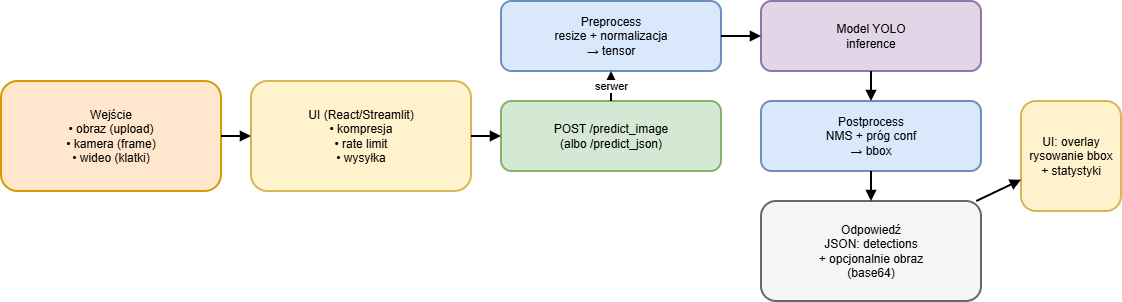

The diagram above was exported from draw.io. Its source (the exported page's mxGraphModel, read from the mxfile embedded in the PNG):
<mxGraphModel dx="1554" dy="815" grid="1" gridSize="10" guides="1" tooltips="1" connect="1" arrows="1" fold="1" page="1" pageScale="1" pageWidth="1169" pageHeight="827" math="0" shadow="0">
  <root>
    <mxCell id="0" />
    <mxCell id="1" parent="0" />
    <mxCell id="2" parent="1" style="rounded=1;whiteSpace=wrap;html=1;align=center;verticalAlign=middle;fontSize=12;strokeWidth=2;fillColor=#FFE6CC;strokeColor=#D79B00;" value="Wejście&#10;• obraz (upload)&#10;• kamera (frame)&#10;• wideo (klatki)" vertex="1">
      <mxGeometry height="110" width="220" x="40" y="170" as="geometry" />
    </mxCell>
    <mxCell id="3" parent="1" style="rounded=1;whiteSpace=wrap;html=1;align=center;verticalAlign=middle;fontSize=12;strokeWidth=2;fillColor=#FFF2CC;strokeColor=#D6B656;" value="UI (React/Streamlit)&#10;• kompresja&#10;• rate limit&#10;• wysyłka" vertex="1">
      <mxGeometry height="110" width="220" x="290" y="170" as="geometry" />
    </mxCell>
    <mxCell id="4" parent="1" style="rounded=1;whiteSpace=wrap;html=1;align=center;verticalAlign=middle;fontSize=12;strokeWidth=2;fillColor=#D5E8D4;strokeColor=#82B366;" value="POST /predict_image&#10;(albo /predict_json)" vertex="1">
      <mxGeometry height="70" width="220" x="540" y="190" as="geometry" />
    </mxCell>
    <mxCell id="5" parent="1" style="rounded=1;whiteSpace=wrap;html=1;align=center;verticalAlign=middle;fontSize=12;strokeWidth=2;fillColor=#DAE8FC;strokeColor=#6C8EBF;" value="Preprocess&#10;resize + normalizacja&#10;→ tensor" vertex="1">
      <mxGeometry height="70" width="220" x="540" y="90" as="geometry" />
    </mxCell>
    <mxCell id="6" parent="1" style="rounded=1;whiteSpace=wrap;html=1;align=center;verticalAlign=middle;fontSize=12;strokeWidth=2;fillColor=#E1D5E7;strokeColor=#9673A6;" value="Model YOLO&#10;inference" vertex="1">
      <mxGeometry height="70" width="220" x="800" y="90" as="geometry" />
    </mxCell>
    <mxCell id="7" parent="1" style="rounded=1;whiteSpace=wrap;html=1;align=center;verticalAlign=middle;fontSize=12;strokeWidth=2;fillColor=#DAE8FC;strokeColor=#6C8EBF;" value="Postprocess&#10;NMS + próg conf&#10;→ bbox" vertex="1">
      <mxGeometry height="70" width="220" x="800" y="190" as="geometry" />
    </mxCell>
    <mxCell id="8" parent="1" style="rounded=1;whiteSpace=wrap;html=1;align=center;verticalAlign=middle;fontSize=12;strokeWidth=2;fillColor=#F5F5F5;strokeColor=#666666;" value="Odpowiedź&#10;JSON: detections&#10;+ opcjonalnie obraz&#10;(base64)" vertex="1">
      <mxGeometry height="100" width="220" x="800" y="290" as="geometry" />
    </mxCell>
    <mxCell id="9" parent="1" style="rounded=1;whiteSpace=wrap;html=1;align=center;verticalAlign=middle;fontSize=12;strokeWidth=2;fillColor=#FFF2CC;strokeColor=#D6B656;" value="UI: overlay&#10;rysowanie bbox&#10;+ statystyki" vertex="1">
      <mxGeometry height="110" width="100" x="1060" y="190" as="geometry" />
    </mxCell>
    <mxCell id="10" edge="1" parent="1" source="2" style="endArrow=block;html=1;strokeWidth=2;rounded=1;" target="3" value="">
      <mxGeometry relative="1" as="geometry" />
    </mxCell>
    <mxCell id="11" edge="1" parent="1" source="3" style="endArrow=block;html=1;strokeWidth=2;rounded=1;" target="4" value="">
      <mxGeometry relative="1" as="geometry" />
    </mxCell>
    <mxCell id="12" edge="1" parent="1" source="4" style="endArrow=block;html=1;strokeWidth=2;rounded=1;" target="5" value="serwer">
      <mxGeometry relative="1" as="geometry" />
    </mxCell>
    <mxCell id="13" edge="1" parent="1" source="5" style="endArrow=block;html=1;strokeWidth=2;rounded=1;" target="6" value="">
      <mxGeometry relative="1" as="geometry" />
    </mxCell>
    <mxCell id="14" edge="1" parent="1" source="6" style="endArrow=block;html=1;strokeWidth=2;rounded=1;" target="7" value="">
      <mxGeometry relative="1" as="geometry" />
    </mxCell>
    <mxCell id="15" edge="1" parent="1" source="7" style="endArrow=block;html=1;strokeWidth=2;rounded=1;" target="8" value="">
      <mxGeometry relative="1" as="geometry" />
    </mxCell>
    <mxCell id="16" edge="1" parent="1" source="8" style="endArrow=block;html=1;strokeWidth=2;rounded=1;" target="9" value="">
      <mxGeometry relative="1" as="geometry" />
    </mxCell>
  </root>
</mxGraphModel>